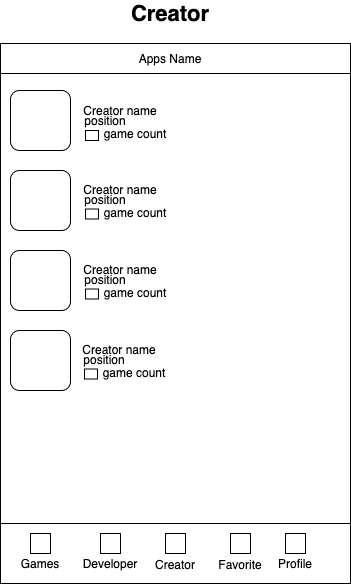

The diagram above was exported from draw.io. Its source (the exported page's mxGraphModel, read from the mxfile embedded in the PNG):
<mxGraphModel dx="946" dy="628" grid="1" gridSize="10" guides="1" tooltips="1" connect="1" arrows="1" fold="1" page="1" pageScale="1" pageWidth="850" pageHeight="1100" math="0" shadow="0">
  <root>
    <mxCell id="HAqVwpdrCSHQuqQm6DH9-0" />
    <mxCell id="HAqVwpdrCSHQuqQm6DH9-1" parent="HAqVwpdrCSHQuqQm6DH9-0" />
    <mxCell id="HAqVwpdrCSHQuqQm6DH9-2" value="" style="rounded=0;whiteSpace=wrap;html=1;" parent="HAqVwpdrCSHQuqQm6DH9-1" vertex="1">
      <mxGeometry x="260" y="300" width="350" height="540" as="geometry" />
    </mxCell>
    <mxCell id="HAqVwpdrCSHQuqQm6DH9-13" value="" style="rounded=1;whiteSpace=wrap;html=1;" parent="HAqVwpdrCSHQuqQm6DH9-1" vertex="1">
      <mxGeometry x="270" y="347" width="60" height="60" as="geometry" />
    </mxCell>
    <mxCell id="HAqVwpdrCSHQuqQm6DH9-14" value="" style="rounded=1;whiteSpace=wrap;html=1;" parent="HAqVwpdrCSHQuqQm6DH9-1" vertex="1">
      <mxGeometry x="270" y="427" width="60" height="60" as="geometry" />
    </mxCell>
    <mxCell id="HAqVwpdrCSHQuqQm6DH9-15" value="" style="rounded=1;whiteSpace=wrap;html=1;" parent="HAqVwpdrCSHQuqQm6DH9-1" vertex="1">
      <mxGeometry x="270" y="507" width="60" height="60" as="geometry" />
    </mxCell>
    <mxCell id="HAqVwpdrCSHQuqQm6DH9-16" value="" style="rounded=1;whiteSpace=wrap;html=1;" parent="HAqVwpdrCSHQuqQm6DH9-1" vertex="1">
      <mxGeometry x="270" y="587" width="60" height="60" as="geometry" />
    </mxCell>
    <mxCell id="HAqVwpdrCSHQuqQm6DH9-17" value="Creator name" style="text;html=1;strokeColor=none;fillColor=none;align=center;verticalAlign=middle;whiteSpace=wrap;rounded=0;" parent="HAqVwpdrCSHQuqQm6DH9-1" vertex="1">
      <mxGeometry x="325" y="357" width="110" height="20" as="geometry" />
    </mxCell>
    <mxCell id="HAqVwpdrCSHQuqQm6DH9-18" value="" style="rounded=0;whiteSpace=wrap;html=1;" parent="HAqVwpdrCSHQuqQm6DH9-1" vertex="1">
      <mxGeometry x="345" y="387" width="13" height="10" as="geometry" />
    </mxCell>
    <mxCell id="HAqVwpdrCSHQuqQm6DH9-19" value="&lt;font style=&quot;font-size: 22px&quot;&gt;&lt;b&gt;Creator&lt;/b&gt;&lt;/font&gt;" style="text;html=1;strokeColor=none;fillColor=none;align=center;verticalAlign=middle;whiteSpace=wrap;rounded=0;" parent="HAqVwpdrCSHQuqQm6DH9-1" vertex="1">
      <mxGeometry x="410" y="260" width="40" height="20" as="geometry" />
    </mxCell>
    <mxCell id="HAqVwpdrCSHQuqQm6DH9-20" value="game count" style="text;html=1;strokeColor=none;fillColor=none;align=center;verticalAlign=middle;whiteSpace=wrap;rounded=0;" parent="HAqVwpdrCSHQuqQm6DH9-1" vertex="1">
      <mxGeometry x="355" y="380" width="80" height="20" as="geometry" />
    </mxCell>
    <mxCell id="HAqVwpdrCSHQuqQm6DH9-32" value="position" style="text;html=1;strokeColor=none;fillColor=none;align=center;verticalAlign=middle;whiteSpace=wrap;rounded=0;" parent="HAqVwpdrCSHQuqQm6DH9-1" vertex="1">
      <mxGeometry x="325" y="372" width="80" height="10" as="geometry" />
    </mxCell>
    <mxCell id="HAqVwpdrCSHQuqQm6DH9-33" value="Creator name" style="text;html=1;strokeColor=none;fillColor=none;align=center;verticalAlign=middle;whiteSpace=wrap;rounded=0;" parent="HAqVwpdrCSHQuqQm6DH9-1" vertex="1">
      <mxGeometry x="325" y="435.5" width="110" height="20" as="geometry" />
    </mxCell>
    <mxCell id="HAqVwpdrCSHQuqQm6DH9-34" value="" style="rounded=0;whiteSpace=wrap;html=1;" parent="HAqVwpdrCSHQuqQm6DH9-1" vertex="1">
      <mxGeometry x="345" y="465.5" width="13" height="10" as="geometry" />
    </mxCell>
    <mxCell id="HAqVwpdrCSHQuqQm6DH9-35" value="game count" style="text;html=1;strokeColor=none;fillColor=none;align=center;verticalAlign=middle;whiteSpace=wrap;rounded=0;" parent="HAqVwpdrCSHQuqQm6DH9-1" vertex="1">
      <mxGeometry x="355" y="458.5" width="80" height="20" as="geometry" />
    </mxCell>
    <mxCell id="HAqVwpdrCSHQuqQm6DH9-36" value="position" style="text;html=1;strokeColor=none;fillColor=none;align=center;verticalAlign=middle;whiteSpace=wrap;rounded=0;" parent="HAqVwpdrCSHQuqQm6DH9-1" vertex="1">
      <mxGeometry x="325" y="450.5" width="80" height="10" as="geometry" />
    </mxCell>
    <mxCell id="HAqVwpdrCSHQuqQm6DH9-37" value="Creator name" style="text;html=1;strokeColor=none;fillColor=none;align=center;verticalAlign=middle;whiteSpace=wrap;rounded=0;" parent="HAqVwpdrCSHQuqQm6DH9-1" vertex="1">
      <mxGeometry x="325" y="515.5" width="110" height="20" as="geometry" />
    </mxCell>
    <mxCell id="HAqVwpdrCSHQuqQm6DH9-38" value="" style="rounded=0;whiteSpace=wrap;html=1;" parent="HAqVwpdrCSHQuqQm6DH9-1" vertex="1">
      <mxGeometry x="345" y="545.5" width="13" height="10" as="geometry" />
    </mxCell>
    <mxCell id="HAqVwpdrCSHQuqQm6DH9-39" value="game count" style="text;html=1;strokeColor=none;fillColor=none;align=center;verticalAlign=middle;whiteSpace=wrap;rounded=0;" parent="HAqVwpdrCSHQuqQm6DH9-1" vertex="1">
      <mxGeometry x="355" y="538.5" width="80" height="20" as="geometry" />
    </mxCell>
    <mxCell id="HAqVwpdrCSHQuqQm6DH9-40" value="position" style="text;html=1;strokeColor=none;fillColor=none;align=center;verticalAlign=middle;whiteSpace=wrap;rounded=0;" parent="HAqVwpdrCSHQuqQm6DH9-1" vertex="1">
      <mxGeometry x="325" y="530.5" width="80" height="10" as="geometry" />
    </mxCell>
    <mxCell id="HAqVwpdrCSHQuqQm6DH9-41" value="Creator name" style="text;html=1;strokeColor=none;fillColor=none;align=center;verticalAlign=middle;whiteSpace=wrap;rounded=0;" parent="HAqVwpdrCSHQuqQm6DH9-1" vertex="1">
      <mxGeometry x="324" y="595.5" width="110" height="20" as="geometry" />
    </mxCell>
    <mxCell id="HAqVwpdrCSHQuqQm6DH9-42" value="" style="rounded=0;whiteSpace=wrap;html=1;" parent="HAqVwpdrCSHQuqQm6DH9-1" vertex="1">
      <mxGeometry x="344" y="625.5" width="13" height="10" as="geometry" />
    </mxCell>
    <mxCell id="HAqVwpdrCSHQuqQm6DH9-43" value="game count" style="text;html=1;strokeColor=none;fillColor=none;align=center;verticalAlign=middle;whiteSpace=wrap;rounded=0;" parent="HAqVwpdrCSHQuqQm6DH9-1" vertex="1">
      <mxGeometry x="354" y="618.5" width="80" height="20" as="geometry" />
    </mxCell>
    <mxCell id="HAqVwpdrCSHQuqQm6DH9-44" value="position" style="text;html=1;strokeColor=none;fillColor=none;align=center;verticalAlign=middle;whiteSpace=wrap;rounded=0;" parent="HAqVwpdrCSHQuqQm6DH9-1" vertex="1">
      <mxGeometry x="324" y="610.5" width="80" height="10" as="geometry" />
    </mxCell>
    <mxCell id="nftkw9Brb9FdBqeAq1mq-0" value="" style="rounded=0;whiteSpace=wrap;html=1;" parent="HAqVwpdrCSHQuqQm6DH9-1" vertex="1">
      <mxGeometry x="260" y="300" width="350" height="30" as="geometry" />
    </mxCell>
    <mxCell id="nftkw9Brb9FdBqeAq1mq-1" value="Apps Name" style="text;html=1;strokeColor=none;fillColor=none;align=center;verticalAlign=middle;whiteSpace=wrap;rounded=0;" parent="HAqVwpdrCSHQuqQm6DH9-1" vertex="1">
      <mxGeometry x="390" y="305" width="80" height="20" as="geometry" />
    </mxCell>
    <mxCell id="BgtOJfWvvGKXsQj04qot-0" value="" style="rounded=0;whiteSpace=wrap;html=1;" vertex="1" parent="HAqVwpdrCSHQuqQm6DH9-1">
      <mxGeometry x="260" y="780" width="350" height="60" as="geometry" />
    </mxCell>
    <mxCell id="BgtOJfWvvGKXsQj04qot-1" value="Games" style="text;html=1;strokeColor=none;fillColor=none;align=center;verticalAlign=middle;whiteSpace=wrap;rounded=0;" vertex="1" parent="HAqVwpdrCSHQuqQm6DH9-1">
      <mxGeometry x="280" y="810" width="40" height="20" as="geometry" />
    </mxCell>
    <mxCell id="BgtOJfWvvGKXsQj04qot-2" value="Developer" style="text;html=1;strokeColor=none;fillColor=none;align=center;verticalAlign=middle;whiteSpace=wrap;rounded=0;" vertex="1" parent="HAqVwpdrCSHQuqQm6DH9-1">
      <mxGeometry x="350" y="810" width="40" height="20" as="geometry" />
    </mxCell>
    <mxCell id="BgtOJfWvvGKXsQj04qot-3" value="Creator" style="text;html=1;strokeColor=none;fillColor=none;align=center;verticalAlign=middle;whiteSpace=wrap;rounded=0;" vertex="1" parent="HAqVwpdrCSHQuqQm6DH9-1">
      <mxGeometry x="415" y="816" width="40" height="10" as="geometry" />
    </mxCell>
    <mxCell id="BgtOJfWvvGKXsQj04qot-4" value="Profile" style="text;html=1;strokeColor=none;fillColor=none;align=center;verticalAlign=middle;whiteSpace=wrap;rounded=0;" vertex="1" parent="HAqVwpdrCSHQuqQm6DH9-1">
      <mxGeometry x="535" y="810" width="40" height="20" as="geometry" />
    </mxCell>
    <mxCell id="BgtOJfWvvGKXsQj04qot-5" value="" style="rounded=0;whiteSpace=wrap;html=1;" vertex="1" parent="HAqVwpdrCSHQuqQm6DH9-1">
      <mxGeometry x="290" y="790" width="20" height="20" as="geometry" />
    </mxCell>
    <mxCell id="BgtOJfWvvGKXsQj04qot-6" value="" style="rounded=0;whiteSpace=wrap;html=1;" vertex="1" parent="HAqVwpdrCSHQuqQm6DH9-1">
      <mxGeometry x="360" y="790" width="20" height="20" as="geometry" />
    </mxCell>
    <mxCell id="BgtOJfWvvGKXsQj04qot-7" value="" style="rounded=0;whiteSpace=wrap;html=1;" vertex="1" parent="HAqVwpdrCSHQuqQm6DH9-1">
      <mxGeometry x="425" y="790" width="20" height="20" as="geometry" />
    </mxCell>
    <mxCell id="BgtOJfWvvGKXsQj04qot-8" value="" style="rounded=0;whiteSpace=wrap;html=1;" vertex="1" parent="HAqVwpdrCSHQuqQm6DH9-1">
      <mxGeometry x="545" y="790" width="20" height="20" as="geometry" />
    </mxCell>
    <mxCell id="BgtOJfWvvGKXsQj04qot-9" value="Favorite" style="text;html=1;strokeColor=none;fillColor=none;align=center;verticalAlign=middle;whiteSpace=wrap;rounded=0;" vertex="1" parent="HAqVwpdrCSHQuqQm6DH9-1">
      <mxGeometry x="480" y="811" width="40" height="20" as="geometry" />
    </mxCell>
    <mxCell id="BgtOJfWvvGKXsQj04qot-10" value="" style="rounded=0;whiteSpace=wrap;html=1;" vertex="1" parent="HAqVwpdrCSHQuqQm6DH9-1">
      <mxGeometry x="490" y="790" width="20" height="20" as="geometry" />
    </mxCell>
  </root>
</mxGraphModel>